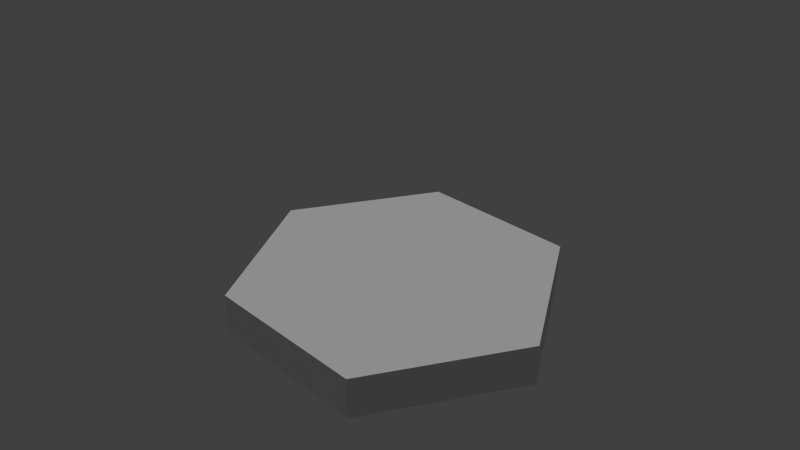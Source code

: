 # Source: hex.blend  (saved by Blender 2.76.0; exported with 4.5.12 LTS)
import bpy
from mathutils import Matrix  # noqa: F401  (used for matrix-valued properties, if any)

bpy.ops.wm.read_factory_settings(use_empty=True)
scene = bpy.context.scene
scene.name = 'Scene'

# ---- collections
col_collection_1 = bpy.data.collections.new('Collection 1'); scene.collection.children.link(col_collection_1)

# ---- materials (node trees are filled in below, after node groups)
mat_material_001 = bpy.data.materials.new('Material.001')
mat_material_001.alpha_threshold = 0.0
mat_material_001.use_transparent_shadow = False
mat_material_001.preview_render_type = 'CUBE'
mat_material_001.roughness = 0.5
mat_material_001.specular_intensity = 0.1

# ---- material node trees

# ---- world
world_world = bpy.data.worlds.new('World'); scene.world = world_world
world_world.color = (0.05088, 0.05088, 0.05088)
world_world.use_sun_shadow = False
world_world.sun_shadow_jitter_overblur = 0.0
world_world.cycles.sampling_method = 'MANUAL'
world_world.cycles.sample_map_resolution = 256

# ---- cameras
cam_camera = bpy.data.cameras.new('Camera')
cam_camera.clip_end = 100.0
cam_camera.lens = 35.0
cam_camera.sensor_width = 32.0
cam_camera.sensor_height = 18.0
cam_camera.display_size = 2.0
cam_camera.dof.focus_distance = 0.0
cam_camera.dof.aperture_fstop = 128.0
cam_camera.dof.aperture_blades = 6

# ---- lights
light_hemi = bpy.data.lights.new('Hemi', 'SUN')
light_hemi.transmission_factor = 0.0
light_hemi.angle = 0.1993
light_hemi.energy = 1.0
light_hemi.shadow_buffer_clip_start = 0.5
light_hemi.shadow_soft_size = 0.1
light_hemi.shadow_cascade_max_distance = 1000.0
light_hemi.cycles.use_multiple_importance_sampling = False

# ---- meshes
me_circle_007 = bpy.data.meshes.new('Circle.007')
me_circle_007.from_pydata([(0.0, 0.0, 0.0), (0.0, 1.0, 0.0), (-0.866, 0.5, 0.0), (-0.866, -0.5, 0.0), (8.742e-08, -1.0, 0.0), (0.866, -0.5, 0.0), (0.866, 0.5, 0.0), (-0.866, 0.5, 0.25), (0.0, 1.0, 0.25), (0.0, 0.0, 0.25), (-0.866, -0.5, 0.25), (8.742e-08, -1.0, 0.25), (0.866, -0.5, 0.25), (0.866, 0.5, 0.25)], [], [(0, 2, 1), (0, 3, 2), (0, 4, 3), (0, 5, 4), (0, 6, 5), (0, 1, 6), (9, 8, 7), (9, 7, 10), (9, 10, 11), (9, 11, 12), (9, 12, 13), (9, 13, 8), (6, 1, 8, 13), (1, 2, 7, 8), (5, 6, 13, 12), (4, 5, 12, 11), (3, 4, 11, 10), (2, 3, 10, 7)])
_uv = me_circle_007.uv_layers.new(name='UVMap')
_uv.uv.foreach_set('vector', [0.3568, 0.2512, 0.4748, 0.04677, 0.5928, 0.2512, 0.3568, 0.2512, 0.2387, 0.04677, 0.4748, 0.04677, 0.3568, 0.2512, 0.1207, 0.2512, 0.2387, 0.04677, 0.3568, 0.2512, 0.2387, 0.4556, 0.1207, 0.2512, 0.3568, 0.2512, 0.4748, 0.4556, 0.2387, 0.4556, 0.3568, 0.2512, 0.5928, 0.2512, 0.4748, 0.4556, 0.3424, 0.716, 0.4604, 0.5116, 0.5784, 0.716, 0.3424, 0.716, 0.5784, 0.716, 0.4604, 0.9205, 0.3424, 0.716, 0.4604, 0.9205, 0.2243, 0.9205, 0.3424, 0.716, 0.2243, 0.9205, 0.1063, 0.716, 0.3424, 0.716, 0.1063, 0.716, 0.2243, 0.5116, 0.3424, 0.716, 0.2243, 0.5116, 0.4604, 0.5116, 0.8932, 0.3379, 0.8932, 0.574, 0.8342, 0.574, 0.8342, 0.3379, 0.8932, 0.574, 0.8932, 0.81, 0.8342, 0.81, 0.8342, 0.574, 0.8932, 0.1019, 0.8932, 0.3379, 0.8342, 0.3379, 0.8342, 0.1019, 0.7405, 0.3355, 0.7405, 0.09942, 0.7995, 0.09942, 0.7995, 0.3355, 0.7405, 0.5715, 0.7405, 0.3355, 0.7995, 0.3355, 0.7995, 0.5715, 0.7405, 0.8076, 0.7405, 0.5715, 0.7995, 0.5715, 0.7995, 0.8076])
me_circle_007.materials.append(mat_material_001)
me_circle_007.use_remesh_preserve_volume = False
me_circle_007.use_remesh_preserve_attributes = False
me_circle_007.use_mirror_vertex_groups = False
me_circle_007.update()

# ---- objects
ob_hemi = bpy.data.objects.new('Hemi', light_hemi)
ob_camera = bpy.data.objects.new('Camera', cam_camera)
ob_circle = bpy.data.objects.new('Circle', me_circle_007)

# ---- transforms, parenting, visibility, modifiers, constraints
ob_hemi.location = (0.0, 0.0, 5.0)
ob_hemi.rotation_euler = (-0.5236, 0.001745, 0.0)
ob_hemi.lineart.crease_threshold = 0.0
ob_camera.location = (-3.0, -3.0, 3.0)
ob_camera.rotation_euler = (1.047, 0.0, -0.7854)
ob_camera.lineart.crease_threshold = 0.0
ob_circle.location = (0.0, 0.0, 0.0)
ob_circle.lineart.crease_threshold = 0.0

# ---- collection membership
col_collection_1.objects.link(ob_hemi)
col_collection_1.objects.link(ob_camera)
col_collection_1.objects.link(ob_circle)

# ---- scene / render settings (as saved in the file)
scene.camera = ob_camera
scene.frame_start = 1; scene.frame_end = 250; scene.frame_set(1)
scene.render.engine = 'BLENDER_EEVEE_NEXT'
scene.render.image_settings.file_format = 'JPEG'
scene.render.image_settings.color_mode = 'RGB'
scene.render.image_settings.quality = 50
scene.render.image_settings.compression = 50
scene.render.resolution_percentage = 50
scene.render.dither_intensity = 0.0
scene.cycles.use_denoising = False
scene.cycles.samples = 10
scene.cycles.sampling_pattern = 'TABULATED_SOBOL'
scene.cycles.light_sampling_threshold = 0.0
scene.cycles.use_adaptive_sampling = False
scene.cycles.use_light_tree = False
scene.cycles.blur_glossy = 0.0
scene.cycles.pixel_filter_type = 'GAUSSIAN'
scene.cycles.sample_clamp_indirect = 0.0
scene.view_settings.view_transform = 'Standard'
bpy.context.view_layer.update()
